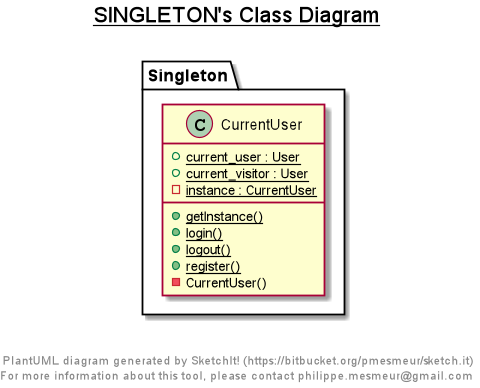

The diagram above was rendered by PlantUML. Its source (embedded in the PNG):
@startuml

title __SINGLETON's Class Diagram__\n

  namespace Singleton {
    class Singleton.CurrentUser {
        {static} + current_user : User
        {static} + current_visitor : User
        {static} - instance : CurrentUser
        {static} + getInstance()
        {static} + login()
        {static} + logout()
        {static} + register()
        - CurrentUser()
    }
  }
  



right footer


PlantUML diagram generated by SketchIt! (https://bitbucket.org/pmesmeur/sketch.it)
For more information about this tool, please contact philippe.mesmeur@gmail.com
endfooter

@enduml